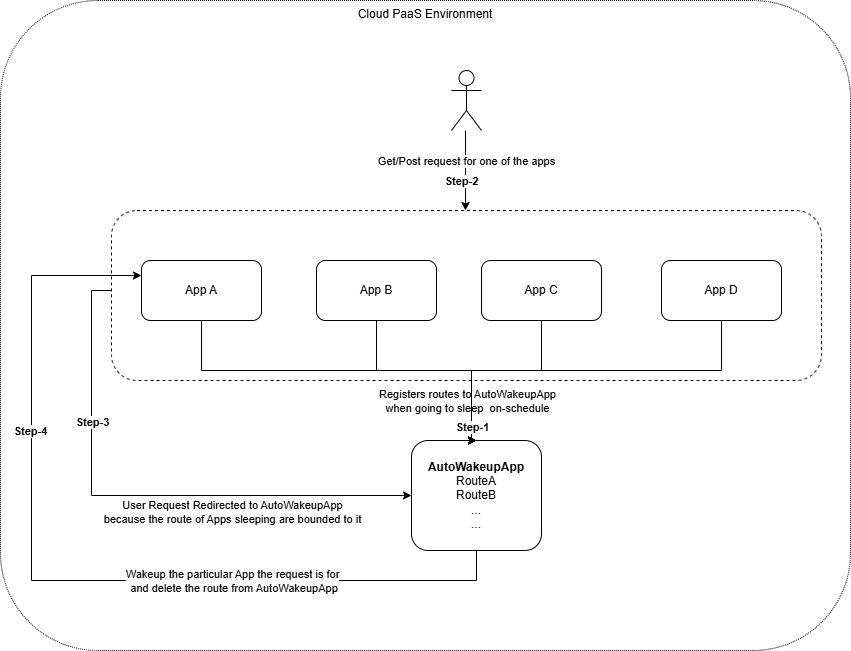

The diagram above was exported from draw.io. Its source (the exported page's mxGraphModel, read from the mxfile embedded in the PNG):
<mxGraphModel dx="2284" dy="772" grid="1" gridSize="10" guides="1" tooltips="1" connect="1" arrows="1" fold="1" page="1" pageScale="1" pageWidth="850" pageHeight="1100" math="0" shadow="0">
  <root>
    <mxCell id="0" />
    <mxCell id="1" parent="0" />
    <mxCell id="uUWsSRQpzxvDpUeNJCKA-29" value="Cloud PaaS Environment" style="rounded=1;whiteSpace=wrap;html=1;dashed=1;dashPattern=1 1;align=center;horizontal=1;verticalAlign=top;" vertex="1" parent="1">
      <mxGeometry x="-1" y="60" width="850" height="650" as="geometry" />
    </mxCell>
    <mxCell id="uUWsSRQpzxvDpUeNJCKA-24" value="" style="rounded=1;whiteSpace=wrap;html=1;dashed=1;" vertex="1" parent="1">
      <mxGeometry x="110" y="270" width="710" height="170" as="geometry" />
    </mxCell>
    <mxCell id="uUWsSRQpzxvDpUeNJCKA-20" style="edgeStyle=orthogonalEdgeStyle;rounded=0;orthogonalLoop=1;jettySize=auto;html=1;entryX=0;entryY=0.25;entryDx=0;entryDy=0;" edge="1" parent="1" source="uUWsSRQpzxvDpUeNJCKA-1" target="uUWsSRQpzxvDpUeNJCKA-2">
      <mxGeometry relative="1" as="geometry">
        <Array as="points">
          <mxPoint x="475" y="640" />
          <mxPoint x="30" y="640" />
          <mxPoint x="30" y="335" />
        </Array>
      </mxGeometry>
    </mxCell>
    <mxCell id="uUWsSRQpzxvDpUeNJCKA-21" value="Wakeup the particular App the request is for&lt;br&gt;&amp;nbsp;and delete the route from AutoWakeupApp" style="edgeLabel;html=1;align=center;verticalAlign=middle;resizable=0;points=[];" vertex="1" connectable="0" parent="uUWsSRQpzxvDpUeNJCKA-20">
      <mxGeometry x="-0.382" relative="1" as="geometry">
        <mxPoint as="offset" />
      </mxGeometry>
    </mxCell>
    <mxCell id="uUWsSRQpzxvDpUeNJCKA-28" value="&lt;b&gt;Step-4&lt;/b&gt;" style="edgeLabel;html=1;align=center;verticalAlign=middle;resizable=0;points=[];" vertex="1" connectable="0" parent="uUWsSRQpzxvDpUeNJCKA-20">
      <mxGeometry x="0.4045" y="2" relative="1" as="geometry">
        <mxPoint as="offset" />
      </mxGeometry>
    </mxCell>
    <mxCell id="uUWsSRQpzxvDpUeNJCKA-1" value="&lt;b&gt;AutoWakeupApp&lt;/b&gt;&lt;br&gt;RouteA&lt;br&gt;RouteB&lt;br&gt;...&lt;br&gt;..." style="rounded=1;whiteSpace=wrap;html=1;" vertex="1" parent="1">
      <mxGeometry x="410" y="500" width="130" height="110" as="geometry" />
    </mxCell>
    <mxCell id="uUWsSRQpzxvDpUeNJCKA-6" style="edgeStyle=orthogonalEdgeStyle;rounded=0;orthogonalLoop=1;jettySize=auto;html=1;entryX=0.5;entryY=0;entryDx=0;entryDy=0;" edge="1" parent="1" source="uUWsSRQpzxvDpUeNJCKA-2" target="uUWsSRQpzxvDpUeNJCKA-1">
      <mxGeometry relative="1" as="geometry">
        <Array as="points">
          <mxPoint x="200" y="430" />
          <mxPoint x="470" y="430" />
        </Array>
      </mxGeometry>
    </mxCell>
    <mxCell id="uUWsSRQpzxvDpUeNJCKA-10" value="Registers routes to AutoWakeupApp &lt;br&gt;when going to sleep&amp;nbsp; on-schedule" style="edgeLabel;html=1;align=center;verticalAlign=middle;resizable=0;points=[];" vertex="1" connectable="0" parent="uUWsSRQpzxvDpUeNJCKA-6">
      <mxGeometry x="-0.0974" y="-3" relative="1" as="geometry">
        <mxPoint x="137" y="27" as="offset" />
      </mxGeometry>
    </mxCell>
    <mxCell id="uUWsSRQpzxvDpUeNJCKA-18" style="edgeStyle=orthogonalEdgeStyle;rounded=0;orthogonalLoop=1;jettySize=auto;html=1;entryX=0;entryY=0.5;entryDx=0;entryDy=0;" edge="1" parent="1" target="uUWsSRQpzxvDpUeNJCKA-1">
      <mxGeometry relative="1" as="geometry">
        <mxPoint x="110" y="350" as="sourcePoint" />
        <Array as="points">
          <mxPoint x="90" y="350" />
          <mxPoint x="90" y="555" />
        </Array>
      </mxGeometry>
    </mxCell>
    <mxCell id="uUWsSRQpzxvDpUeNJCKA-19" value="User Request Redirected to AutoWakeupApp &lt;br&gt;because the route of Apps sleeping are bounded to it" style="edgeLabel;html=1;align=center;verticalAlign=middle;resizable=0;points=[];" vertex="1" connectable="0" parent="uUWsSRQpzxvDpUeNJCKA-18">
      <mxGeometry x="-0.4226" relative="1" as="geometry">
        <mxPoint x="140" y="84" as="offset" />
      </mxGeometry>
    </mxCell>
    <mxCell id="uUWsSRQpzxvDpUeNJCKA-27" value="&lt;b&gt;Step-3&lt;/b&gt;" style="edgeLabel;html=1;align=center;verticalAlign=middle;resizable=0;points=[];" vertex="1" connectable="0" parent="uUWsSRQpzxvDpUeNJCKA-18">
      <mxGeometry x="-0.4459" relative="1" as="geometry">
        <mxPoint as="offset" />
      </mxGeometry>
    </mxCell>
    <mxCell id="uUWsSRQpzxvDpUeNJCKA-2" value="App A" style="rounded=1;whiteSpace=wrap;html=1;" vertex="1" parent="1">
      <mxGeometry x="140" y="320" width="120" height="60" as="geometry" />
    </mxCell>
    <mxCell id="uUWsSRQpzxvDpUeNJCKA-7" style="edgeStyle=orthogonalEdgeStyle;rounded=0;orthogonalLoop=1;jettySize=auto;html=1;entryX=0.5;entryY=0;entryDx=0;entryDy=0;" edge="1" parent="1" source="uUWsSRQpzxvDpUeNJCKA-3" target="uUWsSRQpzxvDpUeNJCKA-1">
      <mxGeometry relative="1" as="geometry">
        <Array as="points">
          <mxPoint x="375" y="430" />
          <mxPoint x="470" y="430" />
        </Array>
      </mxGeometry>
    </mxCell>
    <mxCell id="uUWsSRQpzxvDpUeNJCKA-3" value="App B" style="rounded=1;whiteSpace=wrap;html=1;" vertex="1" parent="1">
      <mxGeometry x="315" y="320" width="120" height="60" as="geometry" />
    </mxCell>
    <mxCell id="uUWsSRQpzxvDpUeNJCKA-8" style="edgeStyle=orthogonalEdgeStyle;rounded=0;orthogonalLoop=1;jettySize=auto;html=1;entryX=0.5;entryY=0;entryDx=0;entryDy=0;" edge="1" parent="1" source="uUWsSRQpzxvDpUeNJCKA-4" target="uUWsSRQpzxvDpUeNJCKA-1">
      <mxGeometry relative="1" as="geometry">
        <Array as="points">
          <mxPoint x="540" y="430" />
          <mxPoint x="470" y="430" />
        </Array>
      </mxGeometry>
    </mxCell>
    <mxCell id="uUWsSRQpzxvDpUeNJCKA-4" value="App C" style="rounded=1;whiteSpace=wrap;html=1;" vertex="1" parent="1">
      <mxGeometry x="480" y="320" width="120" height="60" as="geometry" />
    </mxCell>
    <mxCell id="uUWsSRQpzxvDpUeNJCKA-9" style="edgeStyle=orthogonalEdgeStyle;rounded=0;orthogonalLoop=1;jettySize=auto;html=1;entryX=0.5;entryY=0;entryDx=0;entryDy=0;" edge="1" parent="1" source="uUWsSRQpzxvDpUeNJCKA-5" target="uUWsSRQpzxvDpUeNJCKA-1">
      <mxGeometry relative="1" as="geometry">
        <Array as="points">
          <mxPoint x="720" y="430" />
          <mxPoint x="470" y="430" />
        </Array>
      </mxGeometry>
    </mxCell>
    <mxCell id="uUWsSRQpzxvDpUeNJCKA-26" value="&lt;b&gt;Step-1&lt;/b&gt;" style="edgeLabel;html=1;align=center;verticalAlign=middle;resizable=0;points=[];" vertex="1" connectable="0" parent="uUWsSRQpzxvDpUeNJCKA-9">
      <mxGeometry x="0.8987" relative="1" as="geometry">
        <mxPoint as="offset" />
      </mxGeometry>
    </mxCell>
    <mxCell id="uUWsSRQpzxvDpUeNJCKA-5" value="App D" style="rounded=1;whiteSpace=wrap;html=1;" vertex="1" parent="1">
      <mxGeometry x="660" y="320" width="120" height="60" as="geometry" />
    </mxCell>
    <mxCell id="uUWsSRQpzxvDpUeNJCKA-22" style="edgeStyle=orthogonalEdgeStyle;rounded=0;orthogonalLoop=1;jettySize=auto;html=1;" edge="1" parent="1">
      <mxGeometry relative="1" as="geometry">
        <mxPoint x="464" y="270" as="targetPoint" />
        <mxPoint x="464" y="190" as="sourcePoint" />
      </mxGeometry>
    </mxCell>
    <mxCell id="uUWsSRQpzxvDpUeNJCKA-23" value="Get/Post request for one of the apps" style="edgeLabel;html=1;align=center;verticalAlign=middle;resizable=0;points=[];" vertex="1" connectable="0" parent="uUWsSRQpzxvDpUeNJCKA-22">
      <mxGeometry x="0.2432" y="3" relative="1" as="geometry">
        <mxPoint x="-3" y="-20" as="offset" />
      </mxGeometry>
    </mxCell>
    <mxCell id="uUWsSRQpzxvDpUeNJCKA-25" value="&lt;b&gt;Step-2&lt;/b&gt;" style="edgeLabel;html=1;align=center;verticalAlign=middle;resizable=0;points=[];" vertex="1" connectable="0" parent="uUWsSRQpzxvDpUeNJCKA-22">
      <mxGeometry x="0.4032" y="2" relative="1" as="geometry">
        <mxPoint x="-7" y="-6" as="offset" />
      </mxGeometry>
    </mxCell>
    <mxCell id="uUWsSRQpzxvDpUeNJCKA-11" value="" style="shape=umlActor;verticalLabelPosition=bottom;verticalAlign=top;html=1;outlineConnect=0;" vertex="1" parent="1">
      <mxGeometry x="450" y="130" width="30" height="60" as="geometry" />
    </mxCell>
  </root>
</mxGraphModel>